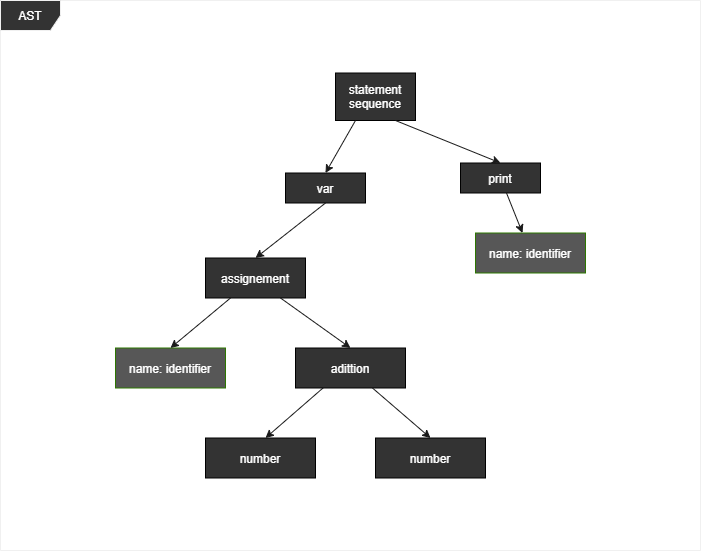

The diagram above was exported from draw.io. Its source (the exported page's mxGraphModel, read from the mxfile embedded in the PNG):
<mxGraphModel dx="1055" dy="782" grid="1" gridSize="10" guides="1" tooltips="1" connect="1" arrows="1" fold="1" page="1" pageScale="1" pageWidth="827" pageHeight="1169" math="0" shadow="0">
  <root>
    <mxCell id="0" />
    <mxCell id="1" parent="0" />
    <mxCell id="2" value="&lt;font color=&quot;#ffffff&quot;&gt;AST&lt;/font&gt;" style="shape=umlFrame;whiteSpace=wrap;html=1;strokeColor=#F0F0F0;swimlaneFillColor=#FFFFFF;movable=0;fillColor=#333333;" parent="1" vertex="1">
      <mxGeometry x="60" y="50" width="700" height="550" as="geometry" />
    </mxCell>
    <mxCell id="3" value="&lt;font color=&quot;#ffffff&quot;&gt;var&lt;/font&gt;" style="rounded=0;whiteSpace=wrap;html=1;fillColor=#333333;" parent="1" vertex="1">
      <mxGeometry x="345" y="222.5" width="80" height="30" as="geometry" />
    </mxCell>
    <mxCell id="4" value="&lt;font color=&quot;#ffffff&quot;&gt;assignement&lt;/font&gt;" style="rounded=0;whiteSpace=wrap;html=1;fillColor=#333333;" parent="1" vertex="1">
      <mxGeometry x="265" y="307.5" width="100" height="40" as="geometry" />
    </mxCell>
    <mxCell id="5" value="name: identifier" style="rounded=0;whiteSpace=wrap;html=1;strokeColor=#2D7600;fontColor=#ffffff;fillColor=#575757;" parent="1" vertex="1">
      <mxGeometry x="175" y="397.5" width="110" height="40" as="geometry" />
    </mxCell>
    <mxCell id="6" value="&lt;font color=&quot;#ffffff&quot;&gt;adittion&lt;/font&gt;" style="rounded=0;whiteSpace=wrap;html=1;fillColor=#333333;" parent="1" vertex="1">
      <mxGeometry x="355" y="397.5" width="110" height="40" as="geometry" />
    </mxCell>
    <mxCell id="7" value="" style="endArrow=classic;html=1;exitX=0.5;exitY=1;exitDx=0;exitDy=0;strokeColor=#1A1A1A;entryX=0.5;entryY=0;entryDx=0;entryDy=0;" parent="1" source="3" target="4" edge="1">
      <mxGeometry width="50" height="50" relative="1" as="geometry">
        <mxPoint x="475" y="427.5" as="sourcePoint" />
        <mxPoint x="315" y="297.5" as="targetPoint" />
      </mxGeometry>
    </mxCell>
    <mxCell id="8" value="" style="endArrow=classic;html=1;exitX=0.25;exitY=1;exitDx=0;exitDy=0;strokeColor=#1A1A1A;entryX=0.5;entryY=0;entryDx=0;entryDy=0;" parent="1" source="4" target="5" edge="1">
      <mxGeometry width="50" height="50" relative="1" as="geometry">
        <mxPoint x="380" y="297.5" as="sourcePoint" />
        <mxPoint x="250" y="367.5" as="targetPoint" />
      </mxGeometry>
    </mxCell>
    <mxCell id="9" value="" style="endArrow=classic;html=1;exitX=0.75;exitY=1;exitDx=0;exitDy=0;strokeColor=#1A1A1A;entryX=0.5;entryY=0;entryDx=0;entryDy=0;" parent="1" source="4" target="6" edge="1">
      <mxGeometry width="50" height="50" relative="1" as="geometry">
        <mxPoint x="455" y="247.5" as="sourcePoint" />
        <mxPoint x="325" y="317.5" as="targetPoint" />
      </mxGeometry>
    </mxCell>
    <mxCell id="10" value="&lt;font color=&quot;#ffffff&quot;&gt;number&lt;/font&gt;" style="rounded=0;whiteSpace=wrap;html=1;fillColor=#333333;" parent="1" vertex="1">
      <mxGeometry x="265" y="487.5" width="110" height="40" as="geometry" />
    </mxCell>
    <mxCell id="11" value="&lt;font color=&quot;#ffffff&quot;&gt;number&lt;/font&gt;" style="rounded=0;whiteSpace=wrap;html=1;fillColor=#333333;" parent="1" vertex="1">
      <mxGeometry x="435" y="487.5" width="110" height="40" as="geometry" />
    </mxCell>
    <mxCell id="12" value="" style="endArrow=classic;html=1;exitX=0.25;exitY=1;exitDx=0;exitDy=0;strokeColor=#1A1A1A;" parent="1" source="6" edge="1">
      <mxGeometry width="50" height="50" relative="1" as="geometry">
        <mxPoint x="350" y="357.5" as="sourcePoint" />
        <mxPoint x="325" y="487.5" as="targetPoint" />
      </mxGeometry>
    </mxCell>
    <mxCell id="13" value="" style="endArrow=classic;html=1;exitX=0.692;exitY=0.982;exitDx=0;exitDy=0;strokeColor=#1A1A1A;entryX=0.5;entryY=0;entryDx=0;entryDy=0;exitPerimeter=0;" parent="1" source="6" target="11" edge="1">
      <mxGeometry width="50" height="50" relative="1" as="geometry">
        <mxPoint x="392.5" y="447.5" as="sourcePoint" />
        <mxPoint x="335" y="497.5" as="targetPoint" />
      </mxGeometry>
    </mxCell>
    <mxCell id="14" value="&lt;font color=&quot;#ffffff&quot;&gt;print&lt;/font&gt;" style="rounded=0;whiteSpace=wrap;html=1;fillColor=#333333;" parent="1" vertex="1">
      <mxGeometry x="520" y="212.5" width="80" height="30" as="geometry" />
    </mxCell>
    <mxCell id="15" value="name: identifier" style="rounded=0;whiteSpace=wrap;html=1;strokeColor=#2D7600;fontColor=#ffffff;fillColor=#575757;" parent="1" vertex="1">
      <mxGeometry x="535" y="282.5" width="110" height="40" as="geometry" />
    </mxCell>
    <mxCell id="16" value="" style="endArrow=classic;html=1;strokeColor=#1A1A1A;" parent="1" source="14" target="15" edge="1">
      <mxGeometry width="50" height="50" relative="1" as="geometry">
        <mxPoint x="650" y="402.5" as="sourcePoint" />
        <mxPoint x="490" y="282.5" as="targetPoint" />
      </mxGeometry>
    </mxCell>
    <mxCell id="17" value="&lt;font color=&quot;#ffffff&quot;&gt;statement&lt;br&gt;sequence&lt;/font&gt;" style="rounded=0;whiteSpace=wrap;html=1;fillColor=#333333;" parent="1" vertex="1">
      <mxGeometry x="395" y="122.5" width="80" height="47.5" as="geometry" />
    </mxCell>
    <mxCell id="18" value="" style="endArrow=classic;html=1;exitX=0.25;exitY=1;exitDx=0;exitDy=0;strokeColor=#1A1A1A;entryX=0.5;entryY=0;entryDx=0;entryDy=0;" parent="1" source="17" target="3" edge="1">
      <mxGeometry width="50" height="50" relative="1" as="geometry">
        <mxPoint x="395" y="262.5" as="sourcePoint" />
        <mxPoint x="325" y="317.5" as="targetPoint" />
      </mxGeometry>
    </mxCell>
    <mxCell id="19" value="" style="endArrow=classic;html=1;exitX=0.75;exitY=1;exitDx=0;exitDy=0;strokeColor=#1A1A1A;entryX=0.5;entryY=0;entryDx=0;entryDy=0;" parent="1" source="17" target="14" edge="1">
      <mxGeometry width="50" height="50" relative="1" as="geometry">
        <mxPoint x="425" y="172.5" as="sourcePoint" />
        <mxPoint x="395" y="232.5" as="targetPoint" />
      </mxGeometry>
    </mxCell>
  </root>
</mxGraphModel>